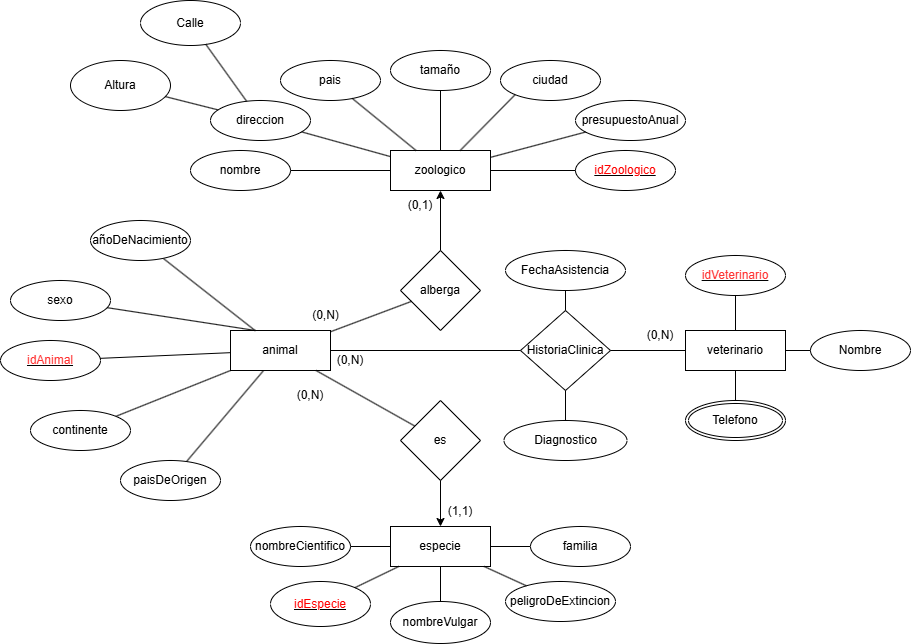

The diagram above was exported from draw.io. Its source (the exported page's mxGraphModel, read from the mxfile embedded in the PNG):
<mxGraphModel dx="2076" dy="789" grid="1" gridSize="10" guides="1" tooltips="1" connect="1" arrows="1" fold="1" page="1" pageScale="1" pageWidth="827" pageHeight="1169" math="0" shadow="0">
  <root>
    <mxCell id="0" />
    <mxCell id="1" parent="0" />
    <mxCell id="BmcpUoOUT3rsm_6Dt2Xw-1" value="zoologico" style="whiteSpace=wrap;html=1;align=center;" parent="1" vertex="1">
      <mxGeometry x="290" y="150" width="100" height="40" as="geometry" />
    </mxCell>
    <mxCell id="BmcpUoOUT3rsm_6Dt2Xw-2" value="especie&lt;span style=&quot;color: rgba(0, 0, 0, 0); font-family: monospace; font-size: 0px; text-align: start; text-wrap-mode: nowrap;&quot;&gt;%3CmxGraphModel%3E%3Croot%3E%3CmxCell%20id%3D%220%22%2F%3E%3CmxCell%20id%3D%221%22%20parent%3D%220%22%2F%3E%3CmxCell%20id%3D%222%22%20value%3D%22zool%C3%B3gico%22%20style%3D%22whiteSpace%3Dwrap%3Bhtml%3D1%3Balign%3Dcenter%3B%22%20vertex%3D%221%22%20parent%3D%221%22%3E%3CmxGeometry%20x%3D%22160%22%20y%3D%22190%22%20width%3D%22100%22%20height%3D%2240%22%20as%3D%22geometry%22%2F%3E%3C%2FmxCell%3E%3C%2Froot%3E%3C%2FmxGraphModel%3E&lt;/span&gt;" style="whiteSpace=wrap;html=1;align=center;" parent="1" vertex="1">
      <mxGeometry x="290" y="526" width="100" height="40" as="geometry" />
    </mxCell>
    <mxCell id="BmcpUoOUT3rsm_6Dt2Xw-3" value="animal&lt;span style=&quot;color: rgba(0, 0, 0, 0); font-family: monospace; font-size: 0px; text-align: start; text-wrap-mode: nowrap;&quot;&gt;%3CmxGraphModel%3E%3Croot%3E%3CmxCell%20id%3D%220%22%2F%3E%3CmxCell%20id%3D%221%22%20parent%3D%220%22%2F%3E%3CmxCell%20id%3D%222%22%20value%3D%22zool%C3%B3gico%22%20style%3D%22whiteSpace%3Dwrap%3Bhtml%3D1%3Balign%3Dcenter%3B%22%20vertex%3D%221%22%20parent%3D%221%22%3E%3CmxGeometry%20x%3D%22160%22%20y%3D%22190%22%20width%3D%22100%22%20height%3D%2240%22%20as%3D%22geometry%22%2F%3E%3C%2FmxCell%3E%3C%2Froot%3E%3C%2FmxGraphModel%3E&lt;/span&gt;&lt;span style=&quot;color: rgba(0, 0, 0, 0); font-family: monospace; font-size: 0px; text-align: start; text-wrap-mode: nowrap;&quot;&gt;%3CmxGraphModel%3E%3Croot%3E%3CmxCell%20id%3D%220%22%2F%3E%3CmxCell%20id%3D%221%22%20parent%3D%220%22%2F%3E%3CmxCell%20id%3D%222%22%20value%3D%22zool%C3%B3gico%22%20style%3D%22whiteSpace%3Dwrap%3Bhtml%3D1%3Balign%3Dcenter%3B%22%20vertex%3D%221%22%20parent%3D%221%22%3E%3CmxGeometry%20x%3D%22160%22%20y%3D%22190%22%20width%3D%22100%22%20height%3D%2240%22%20as%3D%22geometry%22%2F%3E%3C%2FmxCell%3E%3C%2Froot%3E%3C%2FmxGraphModel%3E&lt;/span&gt;" style="whiteSpace=wrap;html=1;align=center;" parent="1" vertex="1">
      <mxGeometry x="130" y="330" width="100" height="40" as="geometry" />
    </mxCell>
    <mxCell id="BmcpUoOUT3rsm_6Dt2Xw-4" value="veterinario" style="whiteSpace=wrap;html=1;align=center;" parent="1" vertex="1">
      <mxGeometry x="585" y="330" width="100" height="40" as="geometry" />
    </mxCell>
    <mxCell id="BmcpUoOUT3rsm_6Dt2Xw-7" value="nombre" style="ellipse;whiteSpace=wrap;html=1;align=center;fontStyle=0;" parent="1" vertex="1">
      <mxGeometry x="90" y="150" width="100" height="40" as="geometry" />
    </mxCell>
    <mxCell id="BmcpUoOUT3rsm_6Dt2Xw-8" value="ciudad" style="ellipse;whiteSpace=wrap;html=1;align=center;" parent="1" vertex="1">
      <mxGeometry x="400" y="60" width="100" height="40" as="geometry" />
    </mxCell>
    <mxCell id="BmcpUoOUT3rsm_6Dt2Xw-9" value="direccion" style="ellipse;whiteSpace=wrap;html=1;align=center;" parent="1" vertex="1">
      <mxGeometry x="110" y="100" width="100" height="40" as="geometry" />
    </mxCell>
    <mxCell id="BmcpUoOUT3rsm_6Dt2Xw-10" value="pais&lt;span style=&quot;color: rgba(0, 0, 0, 0); font-family: monospace; font-size: 0px; text-align: start; text-wrap-mode: nowrap;&quot;&gt;%3CmxGraphModel%3E%3Croot%3E%3CmxCell%20id%3D%220%22%2F%3E%3CmxCell%20id%3D%221%22%20parent%3D%220%22%2F%3E%3CmxCell%20id%3D%222%22%20value%3D%22ciudad%22%20style%3D%22ellipse%3BwhiteSpace%3Dwrap%3Bhtml%3D1%3Balign%3Dcenter%3B%22%20vertex%3D%221%22%20parent%3D%221%22%3E%3CmxGeometry%20x%3D%22240%22%20y%3D%22140%22%20width%3D%22100%22%20height%3D%2240%22%20as%3D%22geometry%22%2F%3E%3C%2FmxCell%3E%3C%2Froot%3E%3C%2FmxGraphModel%3E&lt;/span&gt;" style="ellipse;whiteSpace=wrap;html=1;align=center;" parent="1" vertex="1">
      <mxGeometry x="180" y="60" width="100" height="40" as="geometry" />
    </mxCell>
    <mxCell id="BmcpUoOUT3rsm_6Dt2Xw-11" value="tamaño" style="ellipse;whiteSpace=wrap;html=1;align=center;" parent="1" vertex="1">
      <mxGeometry x="290" y="50" width="100" height="40" as="geometry" />
    </mxCell>
    <mxCell id="BmcpUoOUT3rsm_6Dt2Xw-12" value="presupuestoAnual" style="ellipse;whiteSpace=wrap;html=1;align=center;" parent="1" vertex="1">
      <mxGeometry x="475" y="100" width="110" height="40" as="geometry" />
    </mxCell>
    <mxCell id="BmcpUoOUT3rsm_6Dt2Xw-20" value="nombreCientifico" style="ellipse;whiteSpace=wrap;html=1;align=center;" parent="1" vertex="1">
      <mxGeometry x="150" y="526" width="100" height="40" as="geometry" />
    </mxCell>
    <mxCell id="BmcpUoOUT3rsm_6Dt2Xw-22" value="peligroDeExtincion" style="ellipse;whiteSpace=wrap;html=1;align=center;" parent="1" vertex="1">
      <mxGeometry x="405" y="581" width="110" height="40" as="geometry" />
    </mxCell>
    <mxCell id="BmcpUoOUT3rsm_6Dt2Xw-58" value="" style="endArrow=none;html=1;rounded=0;" parent="1" source="BmcpUoOUT3rsm_6Dt2Xw-3" target="BmcpUoOUT3rsm_6Dt2Xw-38" edge="1">
      <mxGeometry relative="1" as="geometry">
        <mxPoint x="117.67918266249853" y="365" as="sourcePoint" />
        <mxPoint x="500" y="489" as="targetPoint" />
      </mxGeometry>
    </mxCell>
    <mxCell id="XNpZUUL2mFW5Gzxhru9u-4" value="" style="endArrow=none;html=1;rounded=0;" parent="1" source="BmcpUoOUT3rsm_6Dt2Xw-21" target="BmcpUoOUT3rsm_6Dt2Xw-2" edge="1">
      <mxGeometry relative="1" as="geometry">
        <mxPoint x="250" y="391" as="sourcePoint" />
        <mxPoint x="400" y="390.38" as="targetPoint" />
      </mxGeometry>
    </mxCell>
    <mxCell id="XNpZUUL2mFW5Gzxhru9u-7" value="" style="endArrow=none;html=1;rounded=0;" parent="1" source="BmcpUoOUT3rsm_6Dt2Xw-3" target="BmcpUoOUT3rsm_6Dt2Xw-34" edge="1">
      <mxGeometry relative="1" as="geometry">
        <mxPoint x="390" y="330" as="sourcePoint" />
        <mxPoint x="590" y="320" as="targetPoint" />
      </mxGeometry>
    </mxCell>
    <mxCell id="BmcpUoOUT3rsm_6Dt2Xw-21" value="familia" style="ellipse;whiteSpace=wrap;html=1;align=center;" parent="1" vertex="1">
      <mxGeometry x="430" y="526" width="100" height="40" as="geometry" />
    </mxCell>
    <mxCell id="BmcpUoOUT3rsm_6Dt2Xw-28" value="&lt;font style=&quot;color: rgb(255, 51, 51);&quot;&gt;idAnimal&lt;/font&gt;" style="ellipse;whiteSpace=wrap;html=1;align=center;fontStyle=4;" parent="1" vertex="1">
      <mxGeometry x="-100" y="340" width="100" height="40" as="geometry" />
    </mxCell>
    <mxCell id="BmcpUoOUT3rsm_6Dt2Xw-32" value="sexo" style="ellipse;whiteSpace=wrap;html=1;align=center;" parent="1" vertex="1">
      <mxGeometry x="-90" y="280" width="100" height="40" as="geometry" />
    </mxCell>
    <mxCell id="BmcpUoOUT3rsm_6Dt2Xw-34" value="añoDeNacimiento" style="ellipse;whiteSpace=wrap;html=1;align=center;" parent="1" vertex="1">
      <mxGeometry x="-10" y="220" width="100" height="40" as="geometry" />
    </mxCell>
    <mxCell id="BmcpUoOUT3rsm_6Dt2Xw-36" value="paisDeOrigen" style="ellipse;whiteSpace=wrap;html=1;align=center;" parent="1" vertex="1">
      <mxGeometry x="20" y="460" width="100" height="40" as="geometry" />
    </mxCell>
    <mxCell id="BmcpUoOUT3rsm_6Dt2Xw-38" value="continente" style="ellipse;whiteSpace=wrap;html=1;align=center;" parent="1" vertex="1">
      <mxGeometry x="-70" y="410" width="100" height="40" as="geometry" />
    </mxCell>
    <mxCell id="BmcpUoOUT3rsm_6Dt2Xw-42" style="edgeStyle=orthogonalEdgeStyle;rounded=0;orthogonalLoop=1;jettySize=auto;html=1;exitX=0.5;exitY=1;exitDx=0;exitDy=0;" parent="1" source="BmcpUoOUT3rsm_6Dt2Xw-9" target="BmcpUoOUT3rsm_6Dt2Xw-9" edge="1">
      <mxGeometry relative="1" as="geometry" />
    </mxCell>
    <mxCell id="BmcpUoOUT3rsm_6Dt2Xw-54" style="rounded=0;orthogonalLoop=1;jettySize=auto;html=1;endArrow=none;startFill=0;" parent="1" source="BmcpUoOUT3rsm_6Dt2Xw-49" target="BmcpUoOUT3rsm_6Dt2Xw-4" edge="1">
      <mxGeometry relative="1" as="geometry">
        <mxPoint x="681.3732152110592" y="259.997316339174" as="sourcePoint" />
        <mxPoint x="665" y="350.05" as="targetPoint" />
      </mxGeometry>
    </mxCell>
    <mxCell id="BmcpUoOUT3rsm_6Dt2Xw-49" value="&lt;font style=&quot;color: rgb(255, 51, 51);&quot;&gt;idVeterinario&lt;/font&gt;" style="ellipse;whiteSpace=wrap;html=1;align=center;fontStyle=4;" parent="1" vertex="1">
      <mxGeometry x="585" y="255" width="100" height="40" as="geometry" />
    </mxCell>
    <mxCell id="BmcpUoOUT3rsm_6Dt2Xw-50" value="Nombre" style="ellipse;whiteSpace=wrap;html=1;align=center;" parent="1" vertex="1">
      <mxGeometry x="710" y="330" width="100" height="40" as="geometry" />
    </mxCell>
    <mxCell id="BmcpUoOUT3rsm_6Dt2Xw-56" style="rounded=0;orthogonalLoop=1;jettySize=auto;html=1;endArrow=none;startFill=0;" parent="1" target="BmcpUoOUT3rsm_6Dt2Xw-4" edge="1">
      <mxGeometry relative="1" as="geometry">
        <mxPoint x="635" y="415" as="sourcePoint" />
      </mxGeometry>
    </mxCell>
    <mxCell id="BmcpUoOUT3rsm_6Dt2Xw-55" style="rounded=0;orthogonalLoop=1;jettySize=auto;html=1;endArrow=none;startFill=0;" parent="1" source="BmcpUoOUT3rsm_6Dt2Xw-50" target="BmcpUoOUT3rsm_6Dt2Xw-4" edge="1">
      <mxGeometry relative="1" as="geometry">
        <mxPoint x="705" y="310" as="targetPoint" />
      </mxGeometry>
    </mxCell>
    <mxCell id="EK_uuU0QkZOBivLEYe2c-1" value="HistoriaClinica" style="rhombus;whiteSpace=wrap;html=1;" parent="1" vertex="1">
      <mxGeometry x="420" y="310" width="90" height="80" as="geometry" />
    </mxCell>
    <mxCell id="BmcpUoOUT3rsm_6Dt2Xw-57" value="" style="endArrow=none;html=1;rounded=0;exitX=1;exitY=0.5;exitDx=0;exitDy=0;" parent="1" source="BmcpUoOUT3rsm_6Dt2Xw-20" target="BmcpUoOUT3rsm_6Dt2Xw-2" edge="1">
      <mxGeometry relative="1" as="geometry">
        <mxPoint x="240" y="451" as="sourcePoint" />
        <mxPoint x="320" y="451" as="targetPoint" />
      </mxGeometry>
    </mxCell>
    <mxCell id="XNpZUUL2mFW5Gzxhru9u-1" value="" style="endArrow=none;html=1;rounded=0;" parent="1" source="BmcpUoOUT3rsm_6Dt2Xw-7" target="BmcpUoOUT3rsm_6Dt2Xw-1" edge="1">
      <mxGeometry relative="1" as="geometry">
        <mxPoint x="150" y="260" as="sourcePoint" />
        <mxPoint x="310" y="260" as="targetPoint" />
      </mxGeometry>
    </mxCell>
    <mxCell id="XNpZUUL2mFW5Gzxhru9u-2" value="" style="endArrow=none;html=1;rounded=0;exitX=0.25;exitY=0;exitDx=0;exitDy=0;" parent="1" source="BmcpUoOUT3rsm_6Dt2Xw-3" target="BmcpUoOUT3rsm_6Dt2Xw-32" edge="1">
      <mxGeometry relative="1" as="geometry">
        <mxPoint x="430" y="320" as="sourcePoint" />
        <mxPoint x="590" y="320" as="targetPoint" />
      </mxGeometry>
    </mxCell>
    <mxCell id="XNpZUUL2mFW5Gzxhru9u-3" value="" style="endArrow=none;html=1;rounded=0;" parent="1" source="BmcpUoOUT3rsm_6Dt2Xw-9" target="BmcpUoOUT3rsm_6Dt2Xw-1" edge="1">
      <mxGeometry relative="1" as="geometry">
        <mxPoint x="250" y="120" as="sourcePoint" />
        <mxPoint x="410" y="120" as="targetPoint" />
      </mxGeometry>
    </mxCell>
    <mxCell id="XNpZUUL2mFW5Gzxhru9u-6" value="" style="endArrow=none;html=1;rounded=0;" parent="1" source="BmcpUoOUT3rsm_6Dt2Xw-10" target="BmcpUoOUT3rsm_6Dt2Xw-1" edge="1">
      <mxGeometry relative="1" as="geometry">
        <mxPoint x="230" y="220" as="sourcePoint" />
        <mxPoint x="360" y="120" as="targetPoint" />
      </mxGeometry>
    </mxCell>
    <mxCell id="XNpZUUL2mFW5Gzxhru9u-8" value="" style="endArrow=none;html=1;rounded=0;exitX=0.5;exitY=1;exitDx=0;exitDy=0;" parent="1" source="BmcpUoOUT3rsm_6Dt2Xw-11" target="BmcpUoOUT3rsm_6Dt2Xw-1" edge="1">
      <mxGeometry relative="1" as="geometry">
        <mxPoint x="410" y="70" as="sourcePoint" />
        <mxPoint x="330" y="310" as="targetPoint" />
      </mxGeometry>
    </mxCell>
    <mxCell id="BmcpUoOUT3rsm_6Dt2Xw-59" value="" style="endArrow=none;html=1;rounded=0;" parent="1" source="BmcpUoOUT3rsm_6Dt2Xw-3" target="BmcpUoOUT3rsm_6Dt2Xw-36" edge="1">
      <mxGeometry relative="1" as="geometry">
        <mxPoint x="410" y="470" as="sourcePoint" />
        <mxPoint x="570" y="470" as="targetPoint" />
      </mxGeometry>
    </mxCell>
    <mxCell id="XNpZUUL2mFW5Gzxhru9u-9" value="" style="endArrow=none;html=1;rounded=0;" parent="1" source="BmcpUoOUT3rsm_6Dt2Xw-12" target="BmcpUoOUT3rsm_6Dt2Xw-1" edge="1">
      <mxGeometry relative="1" as="geometry">
        <mxPoint x="230" y="310" as="sourcePoint" />
        <mxPoint x="390" y="310" as="targetPoint" />
      </mxGeometry>
    </mxCell>
    <mxCell id="XNpZUUL2mFW5Gzxhru9u-10" value="" style="endArrow=none;html=1;rounded=0;exitX=0;exitY=1;exitDx=0;exitDy=0;" parent="1" source="BmcpUoOUT3rsm_6Dt2Xw-8" target="BmcpUoOUT3rsm_6Dt2Xw-1" edge="1">
      <mxGeometry relative="1" as="geometry">
        <mxPoint x="180" y="270" as="sourcePoint" />
        <mxPoint x="340" y="270" as="targetPoint" />
      </mxGeometry>
    </mxCell>
    <mxCell id="EK_uuU0QkZOBivLEYe2c-24" value="" style="endArrow=none;html=1;rounded=0;fontSize=12;startSize=8;endSize=8;curved=1;" parent="1" source="BmcpUoOUT3rsm_6Dt2Xw-3" target="BmcpUoOUT3rsm_6Dt2Xw-28" edge="1">
      <mxGeometry width="50" height="50" relative="1" as="geometry">
        <mxPoint x="110" y="348.1727262210163" as="sourcePoint" />
        <mxPoint x="710" y="365" as="targetPoint" />
      </mxGeometry>
    </mxCell>
    <mxCell id="BmcpUoOUT3rsm_6Dt2Xw-27" style="rounded=0;orthogonalLoop=1;jettySize=auto;html=1;endArrow=none;" parent="1" source="BmcpUoOUT3rsm_6Dt2Xw-22" target="BmcpUoOUT3rsm_6Dt2Xw-2" edge="1">
      <mxGeometry relative="1" as="geometry" />
    </mxCell>
    <mxCell id="EK_uuU0QkZOBivLEYe2c-29" value="FechaAsistencia" style="ellipse;whiteSpace=wrap;html=1;" parent="1" vertex="1">
      <mxGeometry x="405" y="250" width="120" height="40" as="geometry" />
    </mxCell>
    <mxCell id="EK_uuU0QkZOBivLEYe2c-30" value="" style="endArrow=none;html=1;rounded=0;fontSize=12;startSize=8;endSize=8;curved=1;" parent="1" source="EK_uuU0QkZOBivLEYe2c-1" target="EK_uuU0QkZOBivLEYe2c-29" edge="1">
      <mxGeometry width="50" height="50" relative="1" as="geometry">
        <mxPoint x="531" y="445" as="sourcePoint" />
        <mxPoint x="581" y="395" as="targetPoint" />
      </mxGeometry>
    </mxCell>
    <mxCell id="Ja49tNhRy9nCebHZd2ap-5" value="alberga" style="rhombus;whiteSpace=wrap;html=1;" parent="1" vertex="1">
      <mxGeometry x="300" y="250" width="80" height="80" as="geometry" />
    </mxCell>
    <mxCell id="VdZ0i28RN9rweiX67JAf-2" value="" style="endArrow=none;html=1;rounded=0;" edge="1" parent="1" source="Ja49tNhRy9nCebHZd2ap-5" target="BmcpUoOUT3rsm_6Dt2Xw-3">
      <mxGeometry relative="1" as="geometry">
        <mxPoint x="329.40999999999997" y="290.0000000000002" as="sourcePoint" />
        <mxPoint x="380" y="360" as="targetPoint" />
      </mxGeometry>
    </mxCell>
    <mxCell id="VdZ0i28RN9rweiX67JAf-14" value="" style="endArrow=classic;html=1;rounded=0;endFill=1;" edge="1" parent="1" source="Ja49tNhRy9nCebHZd2ap-5" target="BmcpUoOUT3rsm_6Dt2Xw-1">
      <mxGeometry relative="1" as="geometry">
        <mxPoint x="310" y="390" as="sourcePoint" />
        <mxPoint x="470" y="390" as="targetPoint" />
      </mxGeometry>
    </mxCell>
    <mxCell id="VdZ0i28RN9rweiX67JAf-19" value="es" style="rhombus;whiteSpace=wrap;html=1;" vertex="1" parent="1">
      <mxGeometry x="300" y="400" width="80" height="80" as="geometry" />
    </mxCell>
    <mxCell id="VdZ0i28RN9rweiX67JAf-24" value="" style="endArrow=none;html=1;rounded=0;" edge="1" parent="1" source="VdZ0i28RN9rweiX67JAf-19" target="BmcpUoOUT3rsm_6Dt2Xw-3">
      <mxGeometry relative="1" as="geometry">
        <mxPoint x="300" y="550" as="sourcePoint" />
        <mxPoint x="460" y="550" as="targetPoint" />
      </mxGeometry>
    </mxCell>
    <mxCell id="VdZ0i28RN9rweiX67JAf-28" value="" style="endArrow=classic;html=1;rounded=0;endFill=1;" edge="1" parent="1" source="VdZ0i28RN9rweiX67JAf-19" target="BmcpUoOUT3rsm_6Dt2Xw-2">
      <mxGeometry relative="1" as="geometry">
        <mxPoint x="310" y="455" as="sourcePoint" />
        <mxPoint x="470" y="455" as="targetPoint" />
      </mxGeometry>
    </mxCell>
    <mxCell id="VdZ0i28RN9rweiX67JAf-32" value="" style="endArrow=none;html=1;rounded=0;" edge="1" parent="1" source="EK_uuU0QkZOBivLEYe2c-1" target="BmcpUoOUT3rsm_6Dt2Xw-3">
      <mxGeometry relative="1" as="geometry">
        <mxPoint x="300" y="320" as="sourcePoint" />
        <mxPoint x="460" y="320" as="targetPoint" />
      </mxGeometry>
    </mxCell>
    <mxCell id="VdZ0i28RN9rweiX67JAf-34" value="" style="endArrow=none;html=1;rounded=0;" edge="1" parent="1" source="EK_uuU0QkZOBivLEYe2c-1" target="BmcpUoOUT3rsm_6Dt2Xw-4">
      <mxGeometry relative="1" as="geometry">
        <mxPoint x="581" y="305" as="sourcePoint" />
        <mxPoint x="741" y="305" as="targetPoint" />
      </mxGeometry>
    </mxCell>
    <mxCell id="VdZ0i28RN9rweiX67JAf-36" value="Calle" style="ellipse;whiteSpace=wrap;html=1;" vertex="1" parent="1">
      <mxGeometry x="40" width="100" height="45" as="geometry" />
    </mxCell>
    <mxCell id="VdZ0i28RN9rweiX67JAf-37" value="Altura" style="ellipse;whiteSpace=wrap;html=1;" vertex="1" parent="1">
      <mxGeometry x="-30" y="60" width="100" height="50" as="geometry" />
    </mxCell>
    <mxCell id="VdZ0i28RN9rweiX67JAf-40" value="" style="endArrow=none;html=1;rounded=0;" edge="1" parent="1" source="VdZ0i28RN9rweiX67JAf-36" target="BmcpUoOUT3rsm_6Dt2Xw-9">
      <mxGeometry relative="1" as="geometry">
        <mxPoint x="160" y="250" as="sourcePoint" />
        <mxPoint x="320" y="250" as="targetPoint" />
      </mxGeometry>
    </mxCell>
    <mxCell id="VdZ0i28RN9rweiX67JAf-41" value="" style="endArrow=none;html=1;rounded=0;" edge="1" parent="1" source="VdZ0i28RN9rweiX67JAf-37" target="BmcpUoOUT3rsm_6Dt2Xw-9">
      <mxGeometry relative="1" as="geometry">
        <mxPoint x="40" y="220" as="sourcePoint" />
        <mxPoint x="200" y="220" as="targetPoint" />
      </mxGeometry>
    </mxCell>
    <mxCell id="VdZ0i28RN9rweiX67JAf-43" value="Telefono" style="ellipse;shape=doubleEllipse;margin=3;whiteSpace=wrap;html=1;align=center;" vertex="1" parent="1">
      <mxGeometry x="585" y="400" width="100" height="40" as="geometry" />
    </mxCell>
    <mxCell id="VdZ0i28RN9rweiX67JAf-45" value="&lt;u&gt;&lt;font style=&quot;color: rgb(255, 0, 0);&quot;&gt;idEspecie&lt;/font&gt;&lt;/u&gt;" style="ellipse;whiteSpace=wrap;html=1;" vertex="1" parent="1">
      <mxGeometry x="170" y="581" width="100" height="45" as="geometry" />
    </mxCell>
    <mxCell id="VdZ0i28RN9rweiX67JAf-46" value="&lt;u&gt;&lt;font style=&quot;color: rgb(255, 0, 0);&quot;&gt;idZoologico&lt;/font&gt;&lt;/u&gt;" style="ellipse;whiteSpace=wrap;html=1;" vertex="1" parent="1">
      <mxGeometry x="475" y="150" width="100" height="40" as="geometry" />
    </mxCell>
    <mxCell id="VdZ0i28RN9rweiX67JAf-47" value="" style="endArrow=none;html=1;rounded=0;" edge="1" parent="1" source="VdZ0i28RN9rweiX67JAf-46" target="BmcpUoOUT3rsm_6Dt2Xw-1">
      <mxGeometry width="50" height="50" relative="1" as="geometry">
        <mxPoint x="310" y="320" as="sourcePoint" />
        <mxPoint x="360" y="270" as="targetPoint" />
      </mxGeometry>
    </mxCell>
    <mxCell id="VdZ0i28RN9rweiX67JAf-48" value="" style="endArrow=none;html=1;rounded=0;" edge="1" parent="1" source="VdZ0i28RN9rweiX67JAf-45" target="BmcpUoOUT3rsm_6Dt2Xw-2">
      <mxGeometry width="50" height="50" relative="1" as="geometry">
        <mxPoint x="310" y="521" as="sourcePoint" />
        <mxPoint x="360" y="471" as="targetPoint" />
      </mxGeometry>
    </mxCell>
    <mxCell id="VdZ0i28RN9rweiX67JAf-49" value="nombreVulgar" style="ellipse;whiteSpace=wrap;html=1;" vertex="1" parent="1">
      <mxGeometry x="290" y="601" width="100" height="42" as="geometry" />
    </mxCell>
    <mxCell id="VdZ0i28RN9rweiX67JAf-50" value="Diagnostico" style="ellipse;whiteSpace=wrap;html=1;" vertex="1" parent="1">
      <mxGeometry x="403.5" y="420" width="123" height="40" as="geometry" />
    </mxCell>
    <mxCell id="VdZ0i28RN9rweiX67JAf-51" value="" style="endArrow=none;html=1;rounded=0;" edge="1" parent="1" source="VdZ0i28RN9rweiX67JAf-50" target="EK_uuU0QkZOBivLEYe2c-1">
      <mxGeometry width="50" height="50" relative="1" as="geometry">
        <mxPoint x="440" y="430" as="sourcePoint" />
        <mxPoint x="490" y="380" as="targetPoint" />
      </mxGeometry>
    </mxCell>
    <mxCell id="VdZ0i28RN9rweiX67JAf-52" value="" style="endArrow=none;html=1;rounded=0;" edge="1" parent="1" source="VdZ0i28RN9rweiX67JAf-49" target="BmcpUoOUT3rsm_6Dt2Xw-2">
      <mxGeometry width="50" height="50" relative="1" as="geometry">
        <mxPoint x="340" y="441" as="sourcePoint" />
        <mxPoint x="390" y="391" as="targetPoint" />
      </mxGeometry>
    </mxCell>
    <mxCell id="VdZ0i28RN9rweiX67JAf-53" value="(0,1)" style="text;html=1;align=center;verticalAlign=middle;whiteSpace=wrap;rounded=0;" vertex="1" parent="1">
      <mxGeometry x="290" y="190" width="60" height="30" as="geometry" />
    </mxCell>
    <mxCell id="_vGLPZs5FLWocFlMI0jc-4" value="(0,N)" style="text;html=1;align=center;verticalAlign=middle;resizable=0;points=[];autosize=1;strokeColor=none;fillColor=none;" vertex="1" parent="1">
      <mxGeometry x="200" y="300" width="50" height="30" as="geometry" />
    </mxCell>
    <mxCell id="VdZ0i28RN9rweiX67JAf-54" value="(1,1)" style="text;html=1;align=center;verticalAlign=middle;whiteSpace=wrap;rounded=0;" vertex="1" parent="1">
      <mxGeometry x="330" y="496" width="60" height="30" as="geometry" />
    </mxCell>
    <mxCell id="_vGLPZs5FLWocFlMI0jc-6" value="&lt;div&gt;&lt;br&gt;&lt;/div&gt;" style="text;html=1;align=center;verticalAlign=middle;resizable=0;points=[];autosize=1;strokeColor=none;fillColor=none;" vertex="1" parent="1">
      <mxGeometry x="385" y="285" width="20" height="30" as="geometry" />
    </mxCell>
    <mxCell id="VdZ0i28RN9rweiX67JAf-55" value="(0,N)" style="text;html=1;align=center;verticalAlign=middle;whiteSpace=wrap;rounded=0;" vertex="1" parent="1">
      <mxGeometry x="180" y="380" width="60" height="30" as="geometry" />
    </mxCell>
    <mxCell id="VdZ0i28RN9rweiX67JAf-56" value="(0,N)" style="text;html=1;align=center;verticalAlign=middle;whiteSpace=wrap;rounded=0;" vertex="1" parent="1">
      <mxGeometry x="530" y="320" width="60" height="30" as="geometry" />
    </mxCell>
    <mxCell id="VdZ0i28RN9rweiX67JAf-57" value="(0,N)" style="text;html=1;align=center;verticalAlign=middle;whiteSpace=wrap;rounded=0;" vertex="1" parent="1">
      <mxGeometry x="220" y="345" width="60" height="30" as="geometry" />
    </mxCell>
  </root>
</mxGraphModel>